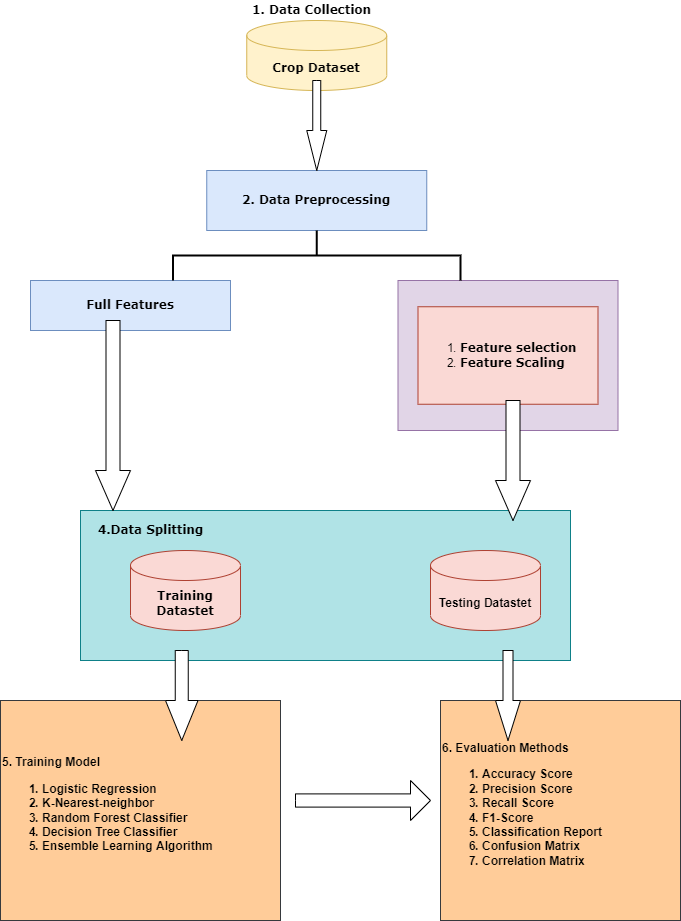

The diagram above was exported from draw.io. Its source (the exported page's mxGraphModel, read from the mxfile embedded in the PNG):
<mxGraphModel dx="782" dy="428" grid="1" gridSize="10" guides="1" tooltips="1" connect="1" arrows="1" fold="1" page="1" pageScale="1" pageWidth="850" pageHeight="1100" math="0" shadow="0">
  <root>
    <mxCell id="0" />
    <mxCell id="1" parent="0" />
    <mxCell id="LYSzgneWKUmn7jPN4kFi-1" value="&lt;b&gt;&lt;font face=&quot;Verdana&quot;&gt;Crop Dataset&lt;/font&gt;&lt;/b&gt;" style="shape=cylinder3;whiteSpace=wrap;html=1;boundedLbl=1;backgroundOutline=1;size=15;fillColor=#fff2cc;strokeColor=#d6b656;" vertex="1" parent="1">
      <mxGeometry x="346.25" y="20" width="140" height="70" as="geometry" />
    </mxCell>
    <mxCell id="LYSzgneWKUmn7jPN4kFi-2" value="&lt;b&gt;&lt;font face=&quot;Verdana&quot;&gt;2. Data Preprocessing&lt;/font&gt;&lt;/b&gt;" style="rounded=0;whiteSpace=wrap;html=1;fillColor=#dae8fc;strokeColor=#6c8ebf;" vertex="1" parent="1">
      <mxGeometry x="306.25" y="170" width="220" height="60" as="geometry" />
    </mxCell>
    <mxCell id="LYSzgneWKUmn7jPN4kFi-3" value="&lt;b&gt;&lt;font face=&quot;Verdana&quot;&gt;Full Features&lt;/font&gt;&lt;/b&gt;" style="rounded=0;whiteSpace=wrap;html=1;fillColor=#dae8fc;strokeColor=#6c8ebf;" vertex="1" parent="1">
      <mxGeometry x="130" y="280" width="200" height="50" as="geometry" />
    </mxCell>
    <mxCell id="LYSzgneWKUmn7jPN4kFi-5" value="" style="rounded=0;whiteSpace=wrap;html=1;fillColor=#e1d5e7;strokeColor=#9673a6;" vertex="1" parent="1">
      <mxGeometry x="497.5" y="280" width="220" height="150" as="geometry" />
    </mxCell>
    <mxCell id="LYSzgneWKUmn7jPN4kFi-7" value="&lt;ol&gt;&lt;li&gt;&lt;b&gt;&lt;font face=&quot;Verdana&quot;&gt;Feature selection&lt;/font&gt;&lt;/b&gt;&lt;/li&gt;&lt;li&gt;&lt;b&gt;&lt;font face=&quot;Verdana&quot;&gt;Feature Scaling&lt;/font&gt;&lt;/b&gt;&lt;/li&gt;&lt;/ol&gt;" style="rounded=0;whiteSpace=wrap;html=1;align=left;fillColor=#fad9d5;strokeColor=#ae4132;" vertex="1" parent="1">
      <mxGeometry x="517.5" y="306.25" width="180" height="97.5" as="geometry" />
    </mxCell>
    <mxCell id="LYSzgneWKUmn7jPN4kFi-9" value="" style="rounded=0;whiteSpace=wrap;html=1;align=left;fillColor=#b0e3e6;strokeColor=#0e8088;" vertex="1" parent="1">
      <mxGeometry x="180" y="510" width="490" height="150" as="geometry" />
    </mxCell>
    <mxCell id="LYSzgneWKUmn7jPN4kFi-10" value="&lt;b&gt;&lt;font face=&quot;Verdana&quot;&gt;Training Datastet&lt;/font&gt;&lt;/b&gt;" style="shape=cylinder3;whiteSpace=wrap;html=1;boundedLbl=1;backgroundOutline=1;size=15;fillColor=#fad9d5;strokeColor=#ae4132;" vertex="1" parent="1">
      <mxGeometry x="230" y="550" width="110" height="80" as="geometry" />
    </mxCell>
    <mxCell id="LYSzgneWKUmn7jPN4kFi-11" value="&lt;span&gt;&lt;b&gt;Testing Datastet&lt;/b&gt;&lt;/span&gt;" style="shape=cylinder3;whiteSpace=wrap;html=1;boundedLbl=1;backgroundOutline=1;size=15;fillColor=#fad9d5;strokeColor=#ae4132;" vertex="1" parent="1">
      <mxGeometry x="530" y="550" width="110" height="80" as="geometry" />
    </mxCell>
    <mxCell id="LYSzgneWKUmn7jPN4kFi-12" value="&lt;b&gt;5. Training Model&lt;br&gt;&lt;ol&gt;&lt;li&gt;&lt;b&gt;Logistic Regression&lt;/b&gt;&lt;/li&gt;&lt;li&gt;&lt;b&gt;K-Nearest-neighbor&lt;/b&gt;&lt;/li&gt;&lt;li&gt;&lt;b&gt;Random Forest Classifier&lt;/b&gt;&lt;/li&gt;&lt;li&gt;&lt;b&gt;Decision Tree Classifier&lt;/b&gt;&lt;/li&gt;&lt;li&gt;&lt;b&gt;Ensemble Learning Algorithm&lt;/b&gt;&lt;/li&gt;&lt;/ol&gt;&lt;/b&gt;" style="rounded=0;whiteSpace=wrap;html=1;align=left;fillColor=#ffcc99;strokeColor=#36393d;" vertex="1" parent="1">
      <mxGeometry x="100" y="700" width="280" height="220" as="geometry" />
    </mxCell>
    <mxCell id="LYSzgneWKUmn7jPN4kFi-13" value="&lt;b&gt;6. Evaluation Methods&lt;br&gt;&lt;ol&gt;&lt;li&gt;&lt;b&gt;Accuracy Score&lt;/b&gt;&lt;/li&gt;&lt;li&gt;&lt;b&gt;Precision Score&lt;/b&gt;&lt;/li&gt;&lt;li&gt;&lt;b&gt;Recall Score&lt;/b&gt;&lt;/li&gt;&lt;li&gt;&lt;b&gt;F1-Score&lt;/b&gt;&lt;/li&gt;&lt;li&gt;Classification Report&lt;/li&gt;&lt;li&gt;Confusion Matrix&lt;/li&gt;&lt;li&gt;Correlation Matrix&lt;/li&gt;&lt;/ol&gt;&lt;/b&gt;" style="rounded=0;whiteSpace=wrap;html=1;align=left;fillColor=#ffcc99;strokeColor=#36393d;" vertex="1" parent="1">
      <mxGeometry x="540" y="700" width="240" height="220" as="geometry" />
    </mxCell>
    <mxCell id="LYSzgneWKUmn7jPN4kFi-14" value="&lt;b&gt;1. Data Collection&lt;/b&gt;" style="text;html=1;resizable=0;autosize=1;align=center;verticalAlign=middle;points=[];fillColor=none;strokeColor=none;rounded=0;fontFamily=Verdana;" vertex="1" parent="1">
      <mxGeometry x="346.25" width="130" height="20" as="geometry" />
    </mxCell>
    <mxCell id="LYSzgneWKUmn7jPN4kFi-15" value="&lt;b&gt;4.Data Splitting&lt;/b&gt;" style="text;html=1;resizable=0;autosize=1;align=center;verticalAlign=middle;points=[];fillColor=none;strokeColor=none;rounded=0;fontFamily=Verdana;" vertex="1" parent="1">
      <mxGeometry x="190" y="520" width="120" height="20" as="geometry" />
    </mxCell>
    <mxCell id="LYSzgneWKUmn7jPN4kFi-23" value="" style="html=1;shadow=0;dashed=0;align=center;verticalAlign=middle;shape=mxgraph.arrows2.arrow;dy=0.6;dx=40;direction=south;notch=0;fontFamily=Verdana;" vertex="1" parent="1">
      <mxGeometry x="406.25" y="80" width="20" height="90" as="geometry" />
    </mxCell>
    <mxCell id="LYSzgneWKUmn7jPN4kFi-29" value="" style="html=1;shadow=0;dashed=0;align=center;verticalAlign=middle;shape=mxgraph.arrows2.arrow;dy=0.6;dx=40;direction=south;notch=0;fontFamily=Verdana;" vertex="1" parent="1">
      <mxGeometry x="195" y="320" width="35" height="190" as="geometry" />
    </mxCell>
    <mxCell id="LYSzgneWKUmn7jPN4kFi-30" value="" style="html=1;shadow=0;dashed=0;align=center;verticalAlign=middle;shape=mxgraph.arrows2.arrow;dy=0.6;dx=40;direction=south;notch=0;fontFamily=Verdana;" vertex="1" parent="1">
      <mxGeometry x="265" y="650" width="32.5" height="90" as="geometry" />
    </mxCell>
    <mxCell id="LYSzgneWKUmn7jPN4kFi-31" value="" style="html=1;shadow=0;dashed=0;align=center;verticalAlign=middle;shape=mxgraph.arrows2.arrow;dy=0.6;dx=40;direction=south;notch=0;fontFamily=Verdana;" vertex="1" parent="1">
      <mxGeometry x="595" y="400" width="35" height="120" as="geometry" />
    </mxCell>
    <mxCell id="LYSzgneWKUmn7jPN4kFi-32" value="" style="html=1;shadow=0;dashed=0;align=center;verticalAlign=middle;shape=mxgraph.arrows2.arrow;dy=0.6;dx=40;direction=south;notch=0;fontFamily=Verdana;" vertex="1" parent="1">
      <mxGeometry x="595" y="650" width="25" height="90" as="geometry" />
    </mxCell>
    <mxCell id="LYSzgneWKUmn7jPN4kFi-34" value="" style="html=1;shadow=0;dashed=0;align=center;verticalAlign=middle;shape=mxgraph.arrows2.arrow;dy=0.67;dx=20;notch=0;fontFamily=Verdana;" vertex="1" parent="1">
      <mxGeometry x="395" y="780" width="135" height="40" as="geometry" />
    </mxCell>
    <mxCell id="LYSzgneWKUmn7jPN4kFi-36" value="" style="strokeWidth=2;html=1;shape=mxgraph.flowchart.annotation_2;align=left;labelPosition=right;pointerEvents=1;fontFamily=Verdana;direction=south;" vertex="1" parent="1">
      <mxGeometry x="272.5" y="230" width="287.5" height="50" as="geometry" />
    </mxCell>
  </root>
</mxGraphModel>